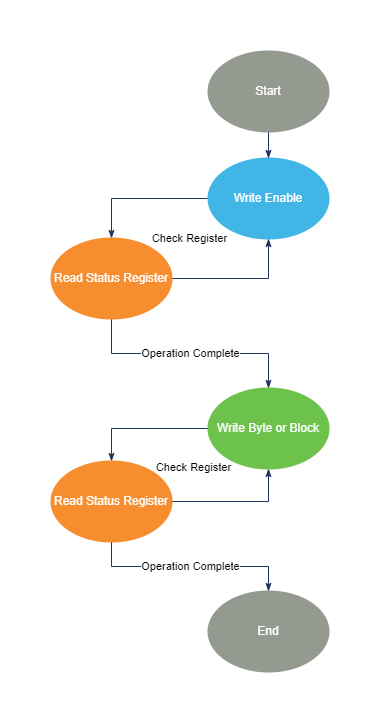

The diagram above was exported from draw.io. Its source (the exported page's mxGraphModel, read from the mxfile embedded in the PNG):
<mxGraphModel dx="1036" dy="521" grid="0" gridSize="10" guides="1" tooltips="1" connect="1" arrows="1" fold="1" page="1" pageScale="1" pageWidth="850" pageHeight="1100" math="0" shadow="0">
  <root>
    <mxCell id="0" globaleventtype="click" />
    <mxCell id="1" parent="0" />
    <mxCell id="VQhsFhDrmFc50GSdCqH5-11" value="Check Register" style="edgeStyle=orthogonalEdgeStyle;rounded=0;orthogonalLoop=1;jettySize=auto;html=1;exitX=0;exitY=0.5;exitDx=0;exitDy=0;entryX=0.5;entryY=0;entryDx=0;entryDy=0;endArrow=classicThin;endFill=1;fillColor=#1C355E;strokeColor=#1C355E;fontColor=#000000;labelBackgroundColor=#FFFFFF;" parent="1" source="VQhsFhDrmFc50GSdCqH5-1" target="VQhsFhDrmFc50GSdCqH5-2" edge="1">
      <mxGeometry x="1" y="78" relative="1" as="geometry">
        <mxPoint as="offset" />
      </mxGeometry>
    </mxCell>
    <mxCell id="VQhsFhDrmFc50GSdCqH5-1" value="Write Enable" style="ellipse;whiteSpace=wrap;html=1;fillColor=#41B6E6;strokeColor=#41B6E6;fontColor=#ffffff;" parent="1" vertex="1">
      <mxGeometry x="335" y="120" width="120" height="80" as="geometry" />
    </mxCell>
    <mxCell id="X24TEKt5fZCVg7ykf8sd-1" style="edgeStyle=orthogonalEdgeStyle;rounded=0;orthogonalLoop=1;jettySize=auto;html=1;exitX=1;exitY=0.5;exitDx=0;exitDy=0;entryX=0.5;entryY=1;entryDx=0;entryDy=0;labelBackgroundColor=#FFFFFF;endArrow=classicThin;endFill=1;fontColor=#000000;fillColor=#1C355E;strokeColor=#1C355E;" edge="1" parent="1" source="VQhsFhDrmFc50GSdCqH5-2" target="VQhsFhDrmFc50GSdCqH5-1">
      <mxGeometry relative="1" as="geometry" />
    </mxCell>
    <mxCell id="X24TEKt5fZCVg7ykf8sd-2" value="Operation Complete" style="edgeStyle=orthogonalEdgeStyle;rounded=0;orthogonalLoop=1;jettySize=auto;html=1;exitX=0.5;exitY=1;exitDx=0;exitDy=0;entryX=0.5;entryY=0;entryDx=0;entryDy=0;labelBackgroundColor=#FFFFFF;endArrow=classicThin;endFill=1;fontColor=#000000;fillColor=#1C355E;strokeColor=#1C355E;" edge="1" parent="1" source="VQhsFhDrmFc50GSdCqH5-2" target="VQhsFhDrmFc50GSdCqH5-3">
      <mxGeometry relative="1" as="geometry" />
    </mxCell>
    <mxCell id="VQhsFhDrmFc50GSdCqH5-2" value="Read Status Register" style="ellipse;whiteSpace=wrap;html=1;fillColor=#F68D2E;strokeColor=#F68D2E;fontColor=#ffffff;" parent="1" vertex="1">
      <mxGeometry x="178" y="200" width="120" height="80" as="geometry" />
    </mxCell>
    <mxCell id="VQhsFhDrmFc50GSdCqH5-17" value="Check Register" style="edgeStyle=orthogonalEdgeStyle;rounded=0;orthogonalLoop=1;jettySize=auto;html=1;exitX=0;exitY=0.5;exitDx=0;exitDy=0;entryX=0.5;entryY=0;entryDx=0;entryDy=0;startArrow=none;startFill=0;endArrow=classicThin;endFill=1;fillColor=#1C355E;strokeColor=#1C355E;fontColor=#000000;labelBackgroundColor=#FFFFFF;" parent="1" source="VQhsFhDrmFc50GSdCqH5-3" target="VQhsFhDrmFc50GSdCqH5-16" edge="1">
      <mxGeometry x="1" y="82" relative="1" as="geometry">
        <mxPoint y="6" as="offset" />
      </mxGeometry>
    </mxCell>
    <mxCell id="VQhsFhDrmFc50GSdCqH5-21" style="edgeStyle=orthogonalEdgeStyle;rounded=0;orthogonalLoop=1;jettySize=auto;html=1;exitX=0.5;exitY=1;exitDx=0;exitDy=0;entryX=1;entryY=0.5;entryDx=0;entryDy=0;startArrow=classicThin;startFill=1;fillColor=#1C355E;strokeColor=#1C355E;" parent="1" source="VQhsFhDrmFc50GSdCqH5-3" target="VQhsFhDrmFc50GSdCqH5-16" edge="1">
      <mxGeometry relative="1" as="geometry" />
    </mxCell>
    <mxCell id="VQhsFhDrmFc50GSdCqH5-3" value="Write Byte or Block" style="ellipse;whiteSpace=wrap;html=1;fillColor=#6CC24A;strokeColor=#6CC24A;fontColor=#ffffff;" parent="1" vertex="1">
      <mxGeometry x="335" y="350" width="120" height="80" as="geometry" />
    </mxCell>
    <mxCell id="VQhsFhDrmFc50GSdCqH5-5" value="End" style="ellipse;whiteSpace=wrap;html=1;fillColor=#949A90;strokeColor=#949A90;fontColor=#ffffff;" parent="1" vertex="1">
      <mxGeometry x="335" y="553" width="120" height="80" as="geometry" />
    </mxCell>
    <mxCell id="VQhsFhDrmFc50GSdCqH5-8" style="edgeStyle=orthogonalEdgeStyle;rounded=0;orthogonalLoop=1;jettySize=auto;html=1;exitX=0.5;exitY=1;exitDx=0;exitDy=0;entryX=0.5;entryY=0;entryDx=0;entryDy=0;endArrow=classicThin;endFill=1;fillColor=#1C355E;strokeColor=#1C355E;" parent="1" source="VQhsFhDrmFc50GSdCqH5-6" target="VQhsFhDrmFc50GSdCqH5-1" edge="1">
      <mxGeometry relative="1" as="geometry" />
    </mxCell>
    <mxCell id="VQhsFhDrmFc50GSdCqH5-6" value="Start" style="ellipse;whiteSpace=wrap;html=1;fillColor=#949A90;strokeColor=#949A90;fontColor=#ffffff;" parent="1" vertex="1">
      <mxGeometry x="335" y="13" width="120" height="80" as="geometry" />
    </mxCell>
    <mxCell id="X24TEKt5fZCVg7ykf8sd-3" value="Operation Complete" style="edgeStyle=orthogonalEdgeStyle;rounded=0;orthogonalLoop=1;jettySize=auto;html=1;exitX=0.5;exitY=1;exitDx=0;exitDy=0;entryX=0.5;entryY=0;entryDx=0;entryDy=0;labelBackgroundColor=#FFFFFF;endArrow=classicThin;endFill=1;fontColor=#000000;fillColor=#1C355E;strokeColor=#1C355E;" edge="1" parent="1" source="VQhsFhDrmFc50GSdCqH5-16" target="VQhsFhDrmFc50GSdCqH5-5">
      <mxGeometry relative="1" as="geometry" />
    </mxCell>
    <mxCell id="VQhsFhDrmFc50GSdCqH5-16" value="Read Status Register" style="ellipse;whiteSpace=wrap;html=1;fillColor=#F68D2E;strokeColor=#F68D2E;fontColor=#ffffff;" parent="1" vertex="1">
      <mxGeometry x="178" y="423" width="120" height="80" as="geometry" />
    </mxCell>
  </root>
</mxGraphModel>